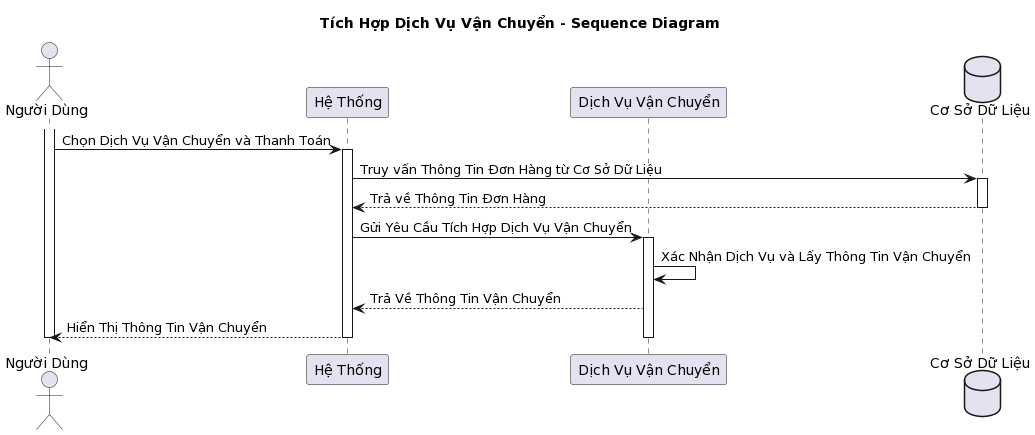

The diagram above was rendered by PlantUML. Its source (embedded in the PNG):
@startuml
title Tích Hợp Dịch Vụ Vận Chuyển - Sequence Diagram

actor "Người Dùng" as user
participant "Hệ Thống" as system
participant "Dịch Vụ Vận Chuyển" as shippingService
database "Cơ Sở Dữ Liệu" as database

activate user
user -> system: Chọn Dịch Vụ Vận Chuyển và Thanh Toán
activate system
system -> database: Truy vấn Thông Tin Đơn Hàng từ Cơ Sở Dữ Liệu
activate database
database --> system: Trả về Thông Tin Đơn Hàng
deactivate database
system -> shippingService: Gửi Yêu Cầu Tích Hợp Dịch Vụ Vận Chuyển
activate shippingService
shippingService -> shippingService: Xác Nhận Dịch Vụ và Lấy Thông Tin Vận Chuyển
shippingService --> system: Trả Về Thông Tin Vận Chuyển
system --> user: Hiển Thị Thông Tin Vận Chuyển
deactivate shippingService
deactivate system
deactivate user
@enduml